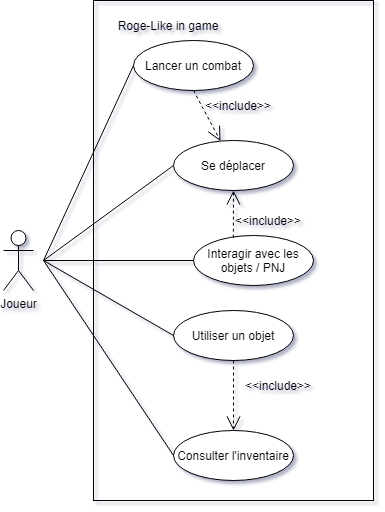

The diagram above was exported from draw.io. Its source (the exported page's mxGraphModel, read from the mxfile embedded in the PNG):
<mxGraphModel dx="1381" dy="835" grid="1" gridSize="10" guides="1" tooltips="1" connect="1" arrows="1" fold="1" page="1" pageScale="1" pageWidth="827" pageHeight="1169" math="0" shadow="0">
  <root>
    <mxCell id="0" />
    <mxCell id="1" parent="0" />
    <mxCell id="qc4q0QQ_n5zRkE5y9cde-1" value="" style="rounded=0;whiteSpace=wrap;html=1;fillColor=none;" parent="1" vertex="1">
      <mxGeometry x="250" y="30" width="280" height="500" as="geometry" />
    </mxCell>
    <mxCell id="qc4q0QQ_n5zRkE5y9cde-2" value="Joueur" style="shape=umlActor;verticalLabelPosition=bottom;verticalAlign=top;html=1;outlineConnect=0;" parent="1" vertex="1">
      <mxGeometry x="160" y="260" width="30" height="60" as="geometry" />
    </mxCell>
    <mxCell id="qc4q0QQ_n5zRkE5y9cde-3" value="Se déplacer" style="ellipse;whiteSpace=wrap;html=1;" parent="1" vertex="1">
      <mxGeometry x="330" y="170" width="120" height="50" as="geometry" />
    </mxCell>
    <mxCell id="qc4q0QQ_n5zRkE5y9cde-5" value="Consulter l'inventaire" style="ellipse;whiteSpace=wrap;html=1;" parent="1" vertex="1">
      <mxGeometry x="330" y="460" width="120" height="50" as="geometry" />
    </mxCell>
    <mxCell id="qc4q0QQ_n5zRkE5y9cde-6" value="Interagir avec les objets / PNJ" style="ellipse;whiteSpace=wrap;html=1;" parent="1" vertex="1">
      <mxGeometry x="350" y="265" width="120" height="50" as="geometry" />
    </mxCell>
    <mxCell id="qc4q0QQ_n5zRkE5y9cde-7" value="Lancer un combat" style="ellipse;whiteSpace=wrap;html=1;" parent="1" vertex="1">
      <mxGeometry x="290" y="70" width="120" height="50" as="geometry" />
    </mxCell>
    <mxCell id="qc4q0QQ_n5zRkE5y9cde-8" value="Roge-Like in game" style="text;html=1;strokeColor=none;fillColor=none;align=center;verticalAlign=middle;whiteSpace=wrap;rounded=0;" parent="1" vertex="1">
      <mxGeometry x="260" y="40" width="130" height="30" as="geometry" />
    </mxCell>
    <mxCell id="qc4q0QQ_n5zRkE5y9cde-14" value="&amp;lt;&amp;lt;include&amp;gt;&amp;gt;" style="text;html=1;strokeColor=none;fillColor=none;align=center;verticalAlign=middle;whiteSpace=wrap;rounded=0;" parent="1" vertex="1">
      <mxGeometry x="390" y="235" width="70" height="30" as="geometry" />
    </mxCell>
    <mxCell id="qc4q0QQ_n5zRkE5y9cde-15" value="" style="endArrow=none;html=1;rounded=0;entryX=0;entryY=0.5;entryDx=0;entryDy=0;" parent="1" target="qc4q0QQ_n5zRkE5y9cde-3" edge="1">
      <mxGeometry width="50" height="50" relative="1" as="geometry">
        <mxPoint x="200" y="290" as="sourcePoint" />
        <mxPoint x="440" y="350" as="targetPoint" />
      </mxGeometry>
    </mxCell>
    <mxCell id="qc4q0QQ_n5zRkE5y9cde-16" value="" style="endArrow=none;html=1;rounded=0;entryX=0;entryY=0.5;entryDx=0;entryDy=0;" parent="1" target="qc4q0QQ_n5zRkE5y9cde-7" edge="1">
      <mxGeometry width="50" height="50" relative="1" as="geometry">
        <mxPoint x="200" y="290" as="sourcePoint" />
        <mxPoint x="320" y="195" as="targetPoint" />
      </mxGeometry>
    </mxCell>
    <mxCell id="qc4q0QQ_n5zRkE5y9cde-17" value="" style="endArrow=none;html=1;rounded=0;entryX=0;entryY=0.5;entryDx=0;entryDy=0;" parent="1" target="qc4q0QQ_n5zRkE5y9cde-5" edge="1">
      <mxGeometry width="50" height="50" relative="1" as="geometry">
        <mxPoint x="200" y="290" as="sourcePoint" />
        <mxPoint x="330" y="205" as="targetPoint" />
      </mxGeometry>
    </mxCell>
    <mxCell id="qc4q0QQ_n5zRkE5y9cde-18" value="" style="endArrow=none;html=1;rounded=0;entryX=0;entryY=0.5;entryDx=0;entryDy=0;" parent="1" target="qc4q0QQ_n5zRkE5y9cde-6" edge="1">
      <mxGeometry width="50" height="50" relative="1" as="geometry">
        <mxPoint x="200" y="290" as="sourcePoint" />
        <mxPoint x="340" y="215" as="targetPoint" />
      </mxGeometry>
    </mxCell>
    <mxCell id="qc4q0QQ_n5zRkE5y9cde-25" value="Utiliser un objet" style="ellipse;whiteSpace=wrap;html=1;" parent="1" vertex="1">
      <mxGeometry x="330" y="340" width="120" height="50" as="geometry" />
    </mxCell>
    <mxCell id="qc4q0QQ_n5zRkE5y9cde-26" value="" style="endArrow=none;html=1;rounded=0;entryX=0;entryY=0.5;entryDx=0;entryDy=0;" parent="1" target="qc4q0QQ_n5zRkE5y9cde-25" edge="1">
      <mxGeometry width="50" height="50" relative="1" as="geometry">
        <mxPoint x="200" y="290" as="sourcePoint" />
        <mxPoint x="440" y="350" as="targetPoint" />
      </mxGeometry>
    </mxCell>
    <mxCell id="qc4q0QQ_n5zRkE5y9cde-28" value="&amp;lt;&amp;lt;include&amp;gt;&amp;gt;" style="text;html=1;strokeColor=none;fillColor=none;align=center;verticalAlign=middle;whiteSpace=wrap;rounded=0;" parent="1" vertex="1">
      <mxGeometry x="400" y="400" width="70" height="30" as="geometry" />
    </mxCell>
    <mxCell id="qc4q0QQ_n5zRkE5y9cde-34" value="" style="endArrow=open;endSize=12;dashed=1;html=1;rounded=0;exitX=0.5;exitY=1;exitDx=0;exitDy=0;" parent="1" source="qc4q0QQ_n5zRkE5y9cde-7" target="qc4q0QQ_n5zRkE5y9cde-3" edge="1">
      <mxGeometry width="160" relative="1" as="geometry">
        <mxPoint x="380" y="140" as="sourcePoint" />
        <mxPoint x="380" y="200" as="targetPoint" />
      </mxGeometry>
    </mxCell>
    <mxCell id="qc4q0QQ_n5zRkE5y9cde-35" value="" style="endArrow=open;endSize=12;dashed=1;html=1;rounded=0;exitX=0.5;exitY=1;exitDx=0;exitDy=0;entryX=0.5;entryY=0;entryDx=0;entryDy=0;" parent="1" source="qc4q0QQ_n5zRkE5y9cde-25" target="qc4q0QQ_n5zRkE5y9cde-5" edge="1">
      <mxGeometry width="160" relative="1" as="geometry">
        <mxPoint x="390" y="150" as="sourcePoint" />
        <mxPoint x="530" y="360" as="targetPoint" />
      </mxGeometry>
    </mxCell>
    <mxCell id="qc4q0QQ_n5zRkE5y9cde-38" value="" style="endArrow=open;endSize=12;dashed=1;html=1;rounded=0;exitX=0.332;exitY=0.043;exitDx=0;exitDy=0;entryX=0.5;entryY=1;entryDx=0;entryDy=0;exitPerimeter=0;" parent="1" source="qc4q0QQ_n5zRkE5y9cde-6" target="qc4q0QQ_n5zRkE5y9cde-3" edge="1">
      <mxGeometry width="160" relative="1" as="geometry">
        <mxPoint x="355" y="150" as="sourcePoint" />
        <mxPoint x="370" y="200" as="targetPoint" />
      </mxGeometry>
    </mxCell>
    <mxCell id="qc4q0QQ_n5zRkE5y9cde-41" value="&amp;lt;&amp;lt;include&amp;gt;&amp;gt;" style="text;html=1;strokeColor=none;fillColor=none;align=center;verticalAlign=middle;whiteSpace=wrap;rounded=0;" parent="1" vertex="1">
      <mxGeometry x="360" y="120" width="70" height="30" as="geometry" />
    </mxCell>
  </root>
</mxGraphModel>